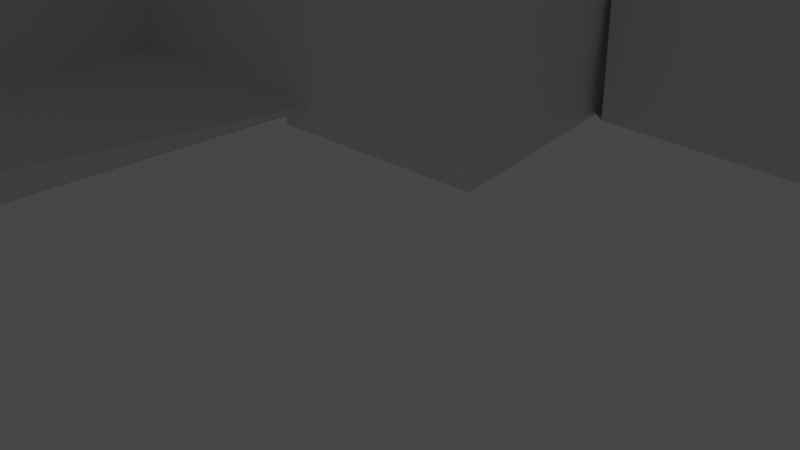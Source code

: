 # Source: symphony.blend  (saved by Blender 3.3.6; exported with 4.5.12 LTS)
import bpy
from mathutils import Matrix  # noqa: F401  (used for matrix-valued properties, if any)

bpy.ops.wm.read_factory_settings(use_empty=True)
scene = bpy.context.scene
scene.name = 'Scene'

# ---- collections
col_collection = bpy.data.collections.new('Collection'); scene.collection.children.link(col_collection)

# ---- world
world_world = bpy.data.worlds.new('World'); scene.world = world_world
world_world.use_nodes = True; world_world.node_tree.nodes.clear()
_N = world_world.node_tree.nodes; _L = world_world.node_tree.links
n0 = _N.new('ShaderNodeOutputWorld'); n0.name = 'World Output'; n0.location = (300, 300)
n1 = _N.new('ShaderNodeBackground'); n1.name = 'Background'; n1.location = (10, 300)
n1.inputs[0].default_value = (0.05088, 0.05088, 0.05088, 1.0)
_L.new(n1.outputs[0], n0.inputs[0])
n0.is_active_output = True
world_world.color = (0.05088, 0.05088, 0.05088)
world_world.use_sun_shadow = False
world_world.sun_shadow_jitter_overblur = 0.0

# ---- cameras
cam_camera = bpy.data.cameras.new('Camera')
cam_camera.clip_end = 100.0
cam_camera.ortho_scale = 7.314

# ---- lights
light_light = bpy.data.lights.new('Light', 'POINT')
light_light.transmission_factor = 0.0
light_light.energy = 1000.0
light_light.shadow_soft_size = 0.1
light_light.shadow_maximum_resolution = 0.006
light_light.use_absolute_resolution = True

# ---- meshes
me_cube_001 = bpy.data.meshes.new('Cube.001')
me_cube_001.from_pydata([(-0.2769, -0.007839, -0.4089), (-0.2769, -0.007839, 0.4089), (-0.2769, 0.007839, -0.4089), (-0.2769, 0.007839, 0.4089), (0.2769, -0.007839, -0.4089), (0.2769, -0.007839, 0.4089), (0.2769, 0.007839, -0.4089), (0.2769, 0.007839, 0.4089)], [], [(0, 1, 3, 2), (2, 3, 7, 6), (6, 7, 5, 4), (4, 5, 1, 0), (2, 6, 4, 0), (7, 3, 1, 5)])
_uv = me_cube_001.uv_layers.new(name='UVMap')
_uv.uv.foreach_set('vector', [0.375, 0.0, 0.625, 0.0, 0.625, 0.25, 0.375, 0.25, 0.375, 0.25, 0.625, 0.25, 0.625, 0.5, 0.375, 0.5, 0.375, 0.5, 0.625, 0.5, 0.625, 0.75, 0.375, 0.75, 0.375, 0.75, 0.625, 0.75, 0.625, 1.0, 0.375, 1.0, 0.125, 0.5, 0.375, 0.5, 0.375, 0.75, 0.125, 0.75, 0.625, 0.5, 0.875, 0.5, 0.875, 0.75, 0.625, 0.75])
me_cube_001.update()
me_cube_002 = bpy.data.meshes.new('Cube.002')
me_cube_002.from_pydata([(1.738, -8.466, -0.7585), (1.268, 8.451, -0.7383), (9.235, 19.84, -0.656), (9.739, -6.078, -0.656), (4.155, -6.121, -0.656), (1.976, 17.49, 0.2172), (9.414, 19.84, 0.9547), (10.04, -6.078, 3.619), (4.167, -6.155, 3.639), (4.191, 19.85, 0.9547), (4.161, -3.752, 3.619), (9.958, -3.75, 3.619), (1.975, 8.333, 0.2172), (3.964, -5.993, -0.656), (3.818, 8.564, -0.656), (6.311, 8.563, 2.006), (3.969, 8.47, 2.172), (4.305, -8.321, -0.758), (6.684, 8.517, 4.893), (3.903, 8.397, 4.883), (4.289, -3.766, 3.625), (6.495, -3.803, 3.625), (4.048, 6.335, 4.88), (6.708, 6.504, 4.824), (6.333, 8.389, 1.917), (1.975, 8.691, 0.2172), (2.397, 8.644, 0.2172), (4.174, 8.542, 4.893), (1.132, 8.429, 4.81), (1.601, -8.487, 6.743), (4.266, -5.911, 6.826), (4.321, -8.363, 6.744), (4.195, 6.471, 4.893), (1.191, 6.302, 4.808), (1.589, -6.089, 6.762), (4.21, -8.403, 3.566), (4.293, -6.03, 3.719)], [], [(14, 26, 25, 5, 2, 3), (17, 13, 36, 35), (0, 1, 14, 3, 4, 13, 17), (5, 25, 12, 4, 8, 10, 9), (7, 11, 10, 8), (3, 2, 6, 11, 7), (2, 5, 9, 6), (4, 3, 7, 8), (10, 11, 6, 9), (12, 14, 16, 15), (18, 19, 22, 23), (15, 16, 19, 18, 24), (23, 22, 20, 21), (21, 24, 18, 23), (25, 26, 14, 12), (27, 28, 33, 32), (14, 1, 28, 27), (0, 17, 35, 31, 29), (1, 0, 29, 34, 33, 28), (13, 14, 27, 32, 30, 36), (32, 33, 34, 30), (30, 34, 29, 31), (35, 36, 30, 31)])
_uv = me_cube_002.uv_layers.new(name='UVMap')
_uv.uv.foreach_set('vector', [0.7327, 0.5473, 0.7325, 0.5409, 0.7197, 0.5469, 0.7197, 0.5419, 0.7013, 0.542, 0.6983, 0.6567, 0.5894, 0.6996, 0.7317, 0.6568, 0.7317, 0.6568, 0.5894, 0.6996, 0.5253, 0.7197, 0.604, 0.5454, 0.7327, 0.5473, 0.6983, 0.6567, 0.7199, 0.657, 0.7317, 0.6568, 0.5894, 0.6996, 0.7197, 0.5419, 0.7197, 0.5469, 0.7197, 0.5471, 0.7199, 0.657, 0.7199, 0.657, 0.7199, 0.6392, 0.7197, 0.5419, 0.6983, 0.6567, 0.6988, 0.6392, 0.7199, 0.6392, 0.7199, 0.657, 0.6983, 0.6567, 0.7013, 0.542, 0.7013, 0.542, 0.6988, 0.6392, 0.6983, 0.6567, 0.7013, 0.542, 0.7197, 0.5419, 0.7197, 0.5419, 0.7013, 0.542, 0.7199, 0.657, 0.6983, 0.6567, 0.6983, 0.6567, 0.7199, 0.657, 0.7199, 0.6392, 0.6988, 0.6392, 0.7013, 0.542, 0.7197, 0.5419, 0.7197, 0.5471, 0.7327, 0.5473, 0.7327, 0.5473, 0.7197, 0.5471, 0.7197, 0.5471, 0.7327, 0.5473, 0.7326, 0.5633, 0.7197, 0.5633, 0.7197, 0.5471, 0.7327, 0.5473, 0.7327, 0.5473, 0.7197, 0.5471, 0.7197, 0.5471, 0.7197, 0.5633, 0.7326, 0.5633, 0.7318, 0.6393, 0.7199, 0.6392, 0.7199, 0.6392, 0.7197, 0.5471, 0.7197, 0.5471, 0.7197, 0.5633, 0.7197, 0.5469, 0.7325, 0.5409, 0.7327, 0.5473, 0.7197, 0.5471, 0.7327, 0.5473, 0.604, 0.5454, 0.5941, 0.5673, 0.7326, 0.5628, 0.7327, 0.5473, 0.604, 0.5454, 0.604, 0.5454, 0.7327, 0.5473, 0.5253, 0.7197, 0.5894, 0.6996, 0.5894, 0.6996, 0.5894, 0.6996, 0.5253, 0.7197, 0.604, 0.5454, 0.5253, 0.7197, 0.5253, 0.7197, 0.5357, 0.6967, 0.5941, 0.5673, 0.604, 0.5454, 0.7317, 0.6568, 0.7327, 0.5473, 0.7327, 0.5473, 0.7326, 0.5628, 0.7317, 0.6568, 0.7317, 0.6568, 0.7326, 0.5628, 0.5941, 0.5673, 0.5357, 0.6967, 0.7317, 0.6568, 0.7317, 0.6568, 0.5357, 0.6967, 0.5253, 0.7197, 0.5894, 0.6996, 0.5894, 0.6996, 0.7317, 0.6568, 0.7317, 0.6568, 0.5894, 0.6996])
me_cube_002.update()
me_plane = bpy.data.meshes.new('Plane')
me_plane.from_pydata([(-1.0, -1.0, 0.0), (1.0, -1.0, 0.0), (-1.0, 1.0, 0.0), (1.0, 1.0, 0.0)], [], [(0, 1, 3, 2)])
_uv = me_plane.uv_layers.new(name='UVMap')
_uv.uv.foreach_set('vector', [0.0, 0.0, 1.0, 0.0, 1.0, 1.0, 0.0, 1.0])
me_plane.update()
me_cube = bpy.data.meshes.new('Cube')
me_cube.from_pydata([(-6.883, -15.24, -1.245), (-6.883, -15.24, -0.6389), (-6.883, 15.94, -1.245), (-6.883, 15.94, -0.6389), (5.755, -15.24, -1.245), (5.755, -15.24, -0.6389), (5.755, 15.94, -1.245), (5.755, 15.94, -0.6389), (6.383, 8.449, -0.6389), (6.968, -8.555, -0.6389), (4.719, -11.52, -0.6389), (-3.911, -11.67, -0.6389), (-3.593, -6.391, -0.6389), (0.3038, 8.374, -0.6389), (4.713, -8.577, -0.6389), (3.403, 8.4, -0.6389), (3.334, 8.434, -0.6389), (4.031, -8.616, -0.6389), (5.96, 8.138, 7.541), (6.968, -8.555, 6.617), (3.403, 5.905, 7.541), (3.334, 8.434, 7.541), (3.742, -8.588, 6.617), (6.048, 5.602, 7.541), (3.637, -4.12, 6.617), (7.04, -4.381, 6.617), (6.019, 8.138, 4.617), (4.216, -11.53, -0.6389), (-1.854, -4.128, 0.1854), (-0.8405, -1.872, 0.08407), (2.72, -5.647, 0.1913), (-3.593, -6.391, 7.548), (-3.911, -11.67, 9.389), (0.3038, 8.374, 7.548), (3.403, 8.437, 7.548), (4.253, -8.571, 9.389), (4.438, -11.52, 9.389), (-3.733, -8.717, 9.389), (-0.3316, 5.966, 7.548), (3.455, 5.822, 7.548), (4.063, -11.53, 6.568), (3.889, -8.583, 6.657), (3.74, 5.328, 7.612), (3.807, -4.159, 6.701)], [(12, 28), (28, 29), (17, 30)], [(0, 1, 3, 2), (2, 3, 7, 6), (6, 7, 8, 9, 5, 4), (4, 5, 1, 0), (2, 6, 4, 0), (7, 3, 1, 5, 9, 14, 10, 27, 11, 12, 13, 15, 16, 8), (8, 16, 21, 18, 26), (18, 21, 20, 23), (9, 8, 26, 25, 19), (17, 14, 9, 19, 22), (16, 15, 20, 21), (15, 17, 22, 24, 20), (23, 20, 24, 25), (25, 24, 22, 19), (25, 26, 18, 23), (27, 17, 41, 40), (17, 27, 10, 14), (34, 33, 38, 39), (15, 13, 33, 34), (12, 11, 32, 37, 31), (11, 27, 40, 36, 32), (17, 15, 34, 39, 42, 43, 41), (13, 12, 31, 38, 33), (35, 37, 32, 36), (39, 38, 31, 37, 35, 42), (40, 41, 35, 36), (41, 43, 42, 35)])
_uv = me_cube.uv_layers.new(name='UVMap')
_uv.uv.foreach_set('vector', [0.375, 0.0, 0.625, 0.0, 0.625, 0.25, 0.375, 0.25, 0.375, 0.25, 0.625, 0.25, 0.625, 0.5, 0.375, 0.5, 0.375, 0.5, 0.625, 0.5, 0.625, 0.5363, 0.625, 0.6993, 0.625, 0.75, 0.375, 0.75, 0.375, 0.75, 0.625, 0.75, 0.625, 1.0, 0.375, 1.0, 0.125, 0.5, 0.375, 0.5, 0.375, 0.75, 0.125, 0.75, 0.625, 0.5, 0.875, 0.5, 0.875, 0.75, 0.625, 0.75, 0.625, 0.6993, 0.6516, 0.6995, 0.6527, 0.7216, 0.6678, 0.7216, 0.8167, 0.7216, 0.8104, 0.6795, 0.733, 0.5789, 0.6715, 0.5805, 0.6729, 0.5364, 0.625, 0.5363, 0.625, 0.5363, 0.6729, 0.5364, 0.6729, 0.5364, 0.625, 0.5363, 0.625, 0.5363, 0.625, 0.5363, 0.6729, 0.5364, 0.6715, 0.5805, 0.625, 0.5606, 0.625, 0.6993, 0.625, 0.5363, 0.625, 0.5363, 0.625, 0.6563, 0.625, 0.6993, 0.6648, 0.6995, 0.6516, 0.6995, 0.625, 0.6993, 0.625, 0.6993, 0.6648, 0.6995, 0.6729, 0.5364, 0.6715, 0.5805, 0.6715, 0.5805, 0.6729, 0.5364, 0.6715, 0.5805, 0.6648, 0.6995, 0.6648, 0.6995, 0.6669, 0.6628, 0.6715, 0.5805, 0.625, 0.5606, 0.6715, 0.5805, 0.6669, 0.6628, 0.625, 0.6563, 0.625, 0.6563, 0.6669, 0.6628, 0.6648, 0.6995, 0.625, 0.6993, 0.625, 0.6563, 0.625, 0.5363, 0.625, 0.5363, 0.625, 0.5606, 0.6678, 0.7216, 0.6648, 0.6995, 0.6648, 0.6995, 0.6678, 0.7216, 0.6648, 0.6995, 0.6678, 0.7216, 0.6527, 0.7216, 0.6516, 0.6995, 0.6715, 0.5805, 0.733, 0.5789, 0.7456, 0.5953, 0.6705, 0.5988, 0.6715, 0.5805, 0.733, 0.5789, 0.733, 0.5789, 0.6715, 0.5805, 0.8104, 0.6795, 0.8167, 0.7216, 0.8167, 0.7216, 0.8132, 0.698, 0.8104, 0.6795, 0.8167, 0.7216, 0.6678, 0.7216, 0.6678, 0.7216, 0.6678, 0.7216, 0.8167, 0.7216, 0.6648, 0.6995, 0.6715, 0.5805, 0.6715, 0.5805, 0.6705, 0.5988, 0.6703, 0.6022, 0.6666, 0.6686, 0.6648, 0.6995, 0.733, 0.5789, 0.8104, 0.6795, 0.8104, 0.6795, 0.7456, 0.5953, 0.733, 0.5789, 0.6648, 0.6995, 0.8132, 0.698, 0.8167, 0.7216, 0.6678, 0.7216, 0.6705, 0.5988, 0.7456, 0.5953, 0.8104, 0.6795, 0.8132, 0.698, 0.6648, 0.6995, 0.6703, 0.6022, 0.6678, 0.7216, 0.6648, 0.6995, 0.6648, 0.6995, 0.6678, 0.7216, 0.6648, 0.6995, 0.6666, 0.6686, 0.6703, 0.6022, 0.6648, 0.6995])
me_cube.update()

# ---- objects
ob_light = bpy.data.objects.new('Light', light_light)
ob_camera = bpy.data.objects.new('Camera', cam_camera)
ob_empty = bpy.data.objects.new('Empty', None)
ob_cube = bpy.data.objects.new('Cube', me_cube_001)
ob_cube_001 = bpy.data.objects.new('Cube.001', me_cube_002)
ob_plane = bpy.data.objects.new('Plane', me_plane)
ob_cube_002 = bpy.data.objects.new('Cube.002', me_cube)

# ---- transforms, parenting, visibility, modifiers, constraints
ob_light.location = (4.076, 1.005, 5.904)
ob_light.rotation_euler = (0.6503, 0.05522, 1.866)
ob_light.lock_rotations_4d = False
ob_light.empty_display_type = 'ARROWS'
ob_light.color = (0.0, 0.0, 0.0, 0.0)
ob_light.lineart.crease_threshold = 0.0
ob_camera.location = (7.747, -15.28, 3.612)
ob_camera.rotation_euler = (1.109, 0.0, 0.8149)
ob_camera.lock_rotations_4d = False
ob_camera.empty_display_type = 'ARROWS'
ob_camera.color = (0.0, 0.0, 0.0, 0.0)
ob_camera.display_type = 'WIRE'
ob_camera.lineart.crease_threshold = 0.0
ob_empty.location = (-0.4201, -0.2759, 0.5121)
ob_empty.rotation_euler = (-0.0002742, 0.003688, 1.58)
ob_empty.empty_display_type = 'IMAGE'
ob_empty.empty_display_size = 22.43
ob_empty.empty_image_offset = (-0.4843, -0.3625)
ob_cube.location = (1.835, -0.2136, 0.4089)
ob_cube_001.location = (-3.0, 0.0, 0.0)
ob_plane.location = (0.0, 0.0, 0.0)
ob_cube_002.location = (-7.874, 0.1131, 0.1762)

# ---- collection membership
col_collection.objects.link(ob_light)
col_collection.objects.link(ob_camera)
col_collection.objects.link(ob_empty)
col_collection.objects.link(ob_cube)
col_collection.objects.link(ob_cube_001)
col_collection.objects.link(ob_plane)
col_collection.objects.link(ob_cube_002)

# ---- scene / render settings (as saved in the file)
scene.camera = ob_camera
scene.frame_start = 1; scene.frame_end = 250; scene.frame_set(21)
scene.render.engine = 'BLENDER_EEVEE_NEXT'
scene.cycles.sampling_pattern = 'TABULATED_SOBOL'
scene.cycles.use_light_tree = False
scene.view_settings.view_transform = 'Filmic'
bpy.context.view_layer.update()
